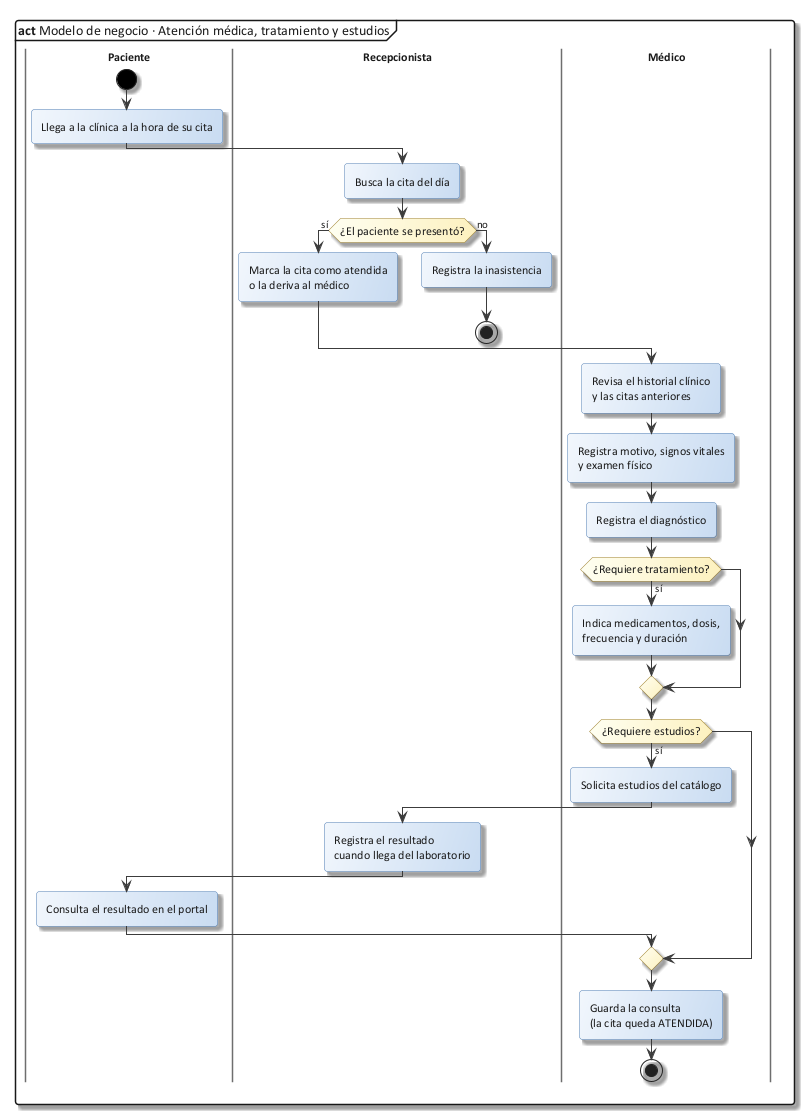

The diagram above was rendered by PlantUML. Its source (embedded in the PNG):
@startuml 06_act_atencion
!include C:/Users/Sergio Estaca Paco/Desktop/HeadSalud/Docs/diagramas/estilo_ea.iuml
mainframe **act** Modelo de negocio · Atención médica, tratamiento y estudios
|Paciente|
start
:Llega a la clínica a la hora de su cita;
|Recepcionista|
:Busca la cita del día;
if (¿El paciente se presentó?) then (sí)
  :Marca la cita como atendida\no la deriva al médico;
else (no)
  :Registra la inasistencia;
  stop
endif
|Médico|
:Revisa el historial clínico\ny las citas anteriores;
:Registra motivo, signos vitales\ny examen físico;
:Registra el diagnóstico;
if (¿Requiere tratamiento?) then (sí)
  :Indica medicamentos, dosis,\nfrecuencia y duración;
endif
if (¿Requiere estudios?) then (sí)
  :Solicita estudios del catálogo;
  |Recepcionista|
  :Registra el resultado\ncuando llega del laboratorio;
  |Paciente|
  :Consulta el resultado en el portal;
endif
|Médico|
:Guarda la consulta\n(la cita queda ATENDIDA);
stop
@enduml